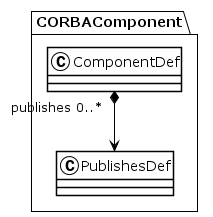

The diagram above was rendered by PlantUML. Its source (embedded in the PNG):
@startuml
!theme plain
package CORBAComponent {
class ComponentDef {
}
ComponentDef "publishes 0..*" *--> PublishesDef
class PublishesDef {
}
}
@enduml